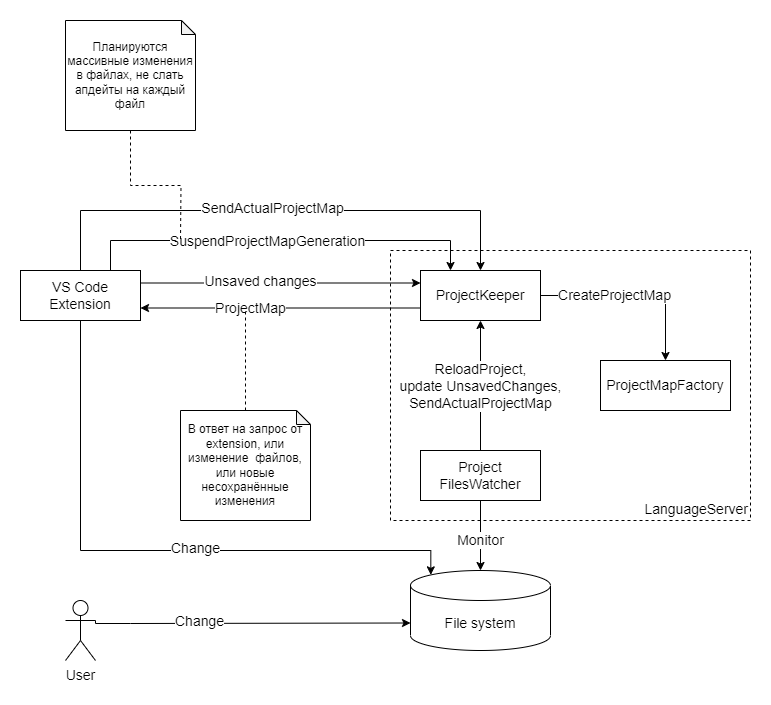

The diagram above was exported from draw.io. Its source (the exported page's mxGraphModel, read from the mxfile embedded in the PNG):
<mxGraphModel dx="1195" dy="1801" grid="1" gridSize="10" guides="1" tooltips="1" connect="1" arrows="1" fold="1" page="1" pageScale="1" pageWidth="850" pageHeight="1100" math="0" shadow="0">
  <root>
    <mxCell id="0" />
    <mxCell id="1" parent="0" />
    <mxCell id="VapDUICd6mzBCZcJKw8F-30" value="LanguageServer&lt;div style=&quot;font-size: 14px;&quot;&gt;&lt;/div&gt;" style="rounded=0;whiteSpace=wrap;html=1;dashed=1;verticalAlign=bottom;align=right;fontSize=14;" vertex="1" parent="1">
      <mxGeometry x="410" y="100" width="360" height="270" as="geometry" />
    </mxCell>
    <mxCell id="VapDUICd6mzBCZcJKw8F-8" style="edgeStyle=orthogonalEdgeStyle;rounded=0;orthogonalLoop=1;jettySize=auto;html=1;entryX=0.145;entryY=0;entryDx=0;entryDy=4.35;entryPerimeter=0;" edge="1" parent="1" source="VapDUICd6mzBCZcJKw8F-1" target="VapDUICd6mzBCZcJKw8F-6">
      <mxGeometry relative="1" as="geometry">
        <Array as="points">
          <mxPoint x="100" y="400" />
          <mxPoint x="450" y="400" />
        </Array>
      </mxGeometry>
    </mxCell>
    <mxCell id="VapDUICd6mzBCZcJKw8F-9" value="Change" style="edgeLabel;html=1;align=center;verticalAlign=middle;resizable=0;points=[];fontSize=14;" vertex="1" connectable="0" parent="VapDUICd6mzBCZcJKw8F-8">
      <mxGeometry x="0.1989" y="2" relative="1" as="geometry">
        <mxPoint x="-18" as="offset" />
      </mxGeometry>
    </mxCell>
    <mxCell id="VapDUICd6mzBCZcJKw8F-15" style="edgeStyle=orthogonalEdgeStyle;rounded=0;orthogonalLoop=1;jettySize=auto;html=1;entryX=0.5;entryY=0;entryDx=0;entryDy=0;exitX=0.5;exitY=0;exitDx=0;exitDy=0;" edge="1" parent="1" source="VapDUICd6mzBCZcJKw8F-1" target="VapDUICd6mzBCZcJKw8F-2">
      <mxGeometry relative="1" as="geometry">
        <Array as="points">
          <mxPoint x="100" y="60" />
          <mxPoint x="500" y="60" />
        </Array>
      </mxGeometry>
    </mxCell>
    <mxCell id="VapDUICd6mzBCZcJKw8F-16" value="SendActualProjectMap" style="edgeLabel;html=1;align=center;verticalAlign=middle;resizable=0;points=[];fontSize=14;" vertex="1" connectable="0" parent="VapDUICd6mzBCZcJKw8F-15">
      <mxGeometry x="0.0857" y="2" relative="1" as="geometry">
        <mxPoint x="-31" as="offset" />
      </mxGeometry>
    </mxCell>
    <mxCell id="VapDUICd6mzBCZcJKw8F-17" style="edgeStyle=orthogonalEdgeStyle;rounded=0;orthogonalLoop=1;jettySize=auto;html=1;exitX=0.75;exitY=0;exitDx=0;exitDy=0;entryX=0.25;entryY=0;entryDx=0;entryDy=0;" edge="1" parent="1" source="VapDUICd6mzBCZcJKw8F-1" target="VapDUICd6mzBCZcJKw8F-2">
      <mxGeometry relative="1" as="geometry">
        <Array as="points">
          <mxPoint x="130" y="90" />
          <mxPoint x="470" y="90" />
        </Array>
      </mxGeometry>
    </mxCell>
    <mxCell id="VapDUICd6mzBCZcJKw8F-18" value="SuspendProjectMapGeneration" style="edgeLabel;html=1;align=center;verticalAlign=middle;resizable=0;points=[];fontSize=14;" vertex="1" connectable="0" parent="VapDUICd6mzBCZcJKw8F-17">
      <mxGeometry x="-0.364" y="-2" relative="1" as="geometry">
        <mxPoint x="59" y="-1" as="offset" />
      </mxGeometry>
    </mxCell>
    <mxCell id="VapDUICd6mzBCZcJKw8F-22" style="edgeStyle=orthogonalEdgeStyle;rounded=0;orthogonalLoop=1;jettySize=auto;html=1;exitX=1;exitY=0.25;exitDx=0;exitDy=0;entryX=0;entryY=0.25;entryDx=0;entryDy=0;" edge="1" parent="1" source="VapDUICd6mzBCZcJKw8F-1" target="VapDUICd6mzBCZcJKw8F-2">
      <mxGeometry relative="1" as="geometry" />
    </mxCell>
    <mxCell id="VapDUICd6mzBCZcJKw8F-23" value="Unsaved changes" style="edgeLabel;html=1;align=center;verticalAlign=middle;resizable=0;points=[];fontSize=14;" vertex="1" connectable="0" parent="VapDUICd6mzBCZcJKw8F-22">
      <mxGeometry x="-0.2381" y="-1" relative="1" as="geometry">
        <mxPoint x="13" y="-3" as="offset" />
      </mxGeometry>
    </mxCell>
    <mxCell id="VapDUICd6mzBCZcJKw8F-1" value="VS Code Extension&lt;br style=&quot;font-size: 14px;&quot;&gt;" style="rounded=0;whiteSpace=wrap;html=1;fontSize=14;" vertex="1" parent="1">
      <mxGeometry x="40" y="120" width="120" height="50" as="geometry" />
    </mxCell>
    <mxCell id="VapDUICd6mzBCZcJKw8F-13" style="edgeStyle=orthogonalEdgeStyle;rounded=0;orthogonalLoop=1;jettySize=auto;html=1;entryX=0.5;entryY=0;entryDx=0;entryDy=0;" edge="1" parent="1" source="VapDUICd6mzBCZcJKw8F-2" target="VapDUICd6mzBCZcJKw8F-3">
      <mxGeometry relative="1" as="geometry">
        <Array as="points">
          <mxPoint x="685" y="145" />
        </Array>
      </mxGeometry>
    </mxCell>
    <mxCell id="VapDUICd6mzBCZcJKw8F-14" value="CreateProjectMap" style="edgeLabel;html=1;align=center;verticalAlign=middle;resizable=0;points=[];fontSize=14;" vertex="1" connectable="0" parent="VapDUICd6mzBCZcJKw8F-13">
      <mxGeometry x="-0.2182" y="2" relative="1" as="geometry">
        <mxPoint x="-1" y="2" as="offset" />
      </mxGeometry>
    </mxCell>
    <mxCell id="VapDUICd6mzBCZcJKw8F-24" style="edgeStyle=orthogonalEdgeStyle;rounded=0;orthogonalLoop=1;jettySize=auto;html=1;exitX=0;exitY=0.75;exitDx=0;exitDy=0;entryX=1;entryY=0.75;entryDx=0;entryDy=0;" edge="1" parent="1" source="VapDUICd6mzBCZcJKw8F-2" target="VapDUICd6mzBCZcJKw8F-1">
      <mxGeometry relative="1" as="geometry" />
    </mxCell>
    <mxCell id="VapDUICd6mzBCZcJKw8F-25" value="ProjectMap" style="edgeLabel;html=1;align=center;verticalAlign=middle;resizable=0;points=[];fontSize=14;" vertex="1" connectable="0" parent="VapDUICd6mzBCZcJKw8F-24">
      <mxGeometry x="0.3452" relative="1" as="geometry">
        <mxPoint x="18" as="offset" />
      </mxGeometry>
    </mxCell>
    <mxCell id="VapDUICd6mzBCZcJKw8F-2" value="ProjectKeeper" style="rounded=0;whiteSpace=wrap;html=1;fontSize=14;" vertex="1" parent="1">
      <mxGeometry x="440" y="120" width="120" height="50" as="geometry" />
    </mxCell>
    <mxCell id="VapDUICd6mzBCZcJKw8F-3" value="ProjectMapFactory" style="rounded=0;whiteSpace=wrap;html=1;fontSize=14;" vertex="1" parent="1">
      <mxGeometry x="620" y="210" width="130" height="50" as="geometry" />
    </mxCell>
    <mxCell id="VapDUICd6mzBCZcJKw8F-11" style="edgeStyle=orthogonalEdgeStyle;rounded=0;orthogonalLoop=1;jettySize=auto;html=1;entryX=0.5;entryY=0;entryDx=0;entryDy=0;entryPerimeter=0;" edge="1" parent="1" source="VapDUICd6mzBCZcJKw8F-4" target="VapDUICd6mzBCZcJKw8F-6">
      <mxGeometry relative="1" as="geometry" />
    </mxCell>
    <mxCell id="VapDUICd6mzBCZcJKw8F-12" value="Monitor" style="edgeLabel;html=1;align=center;verticalAlign=middle;resizable=0;points=[];fontSize=14;" vertex="1" connectable="0" parent="VapDUICd6mzBCZcJKw8F-11">
      <mxGeometry x="0.0333" y="2" relative="1" as="geometry">
        <mxPoint x="-2" y="4" as="offset" />
      </mxGeometry>
    </mxCell>
    <mxCell id="VapDUICd6mzBCZcJKw8F-28" style="edgeStyle=orthogonalEdgeStyle;rounded=0;orthogonalLoop=1;jettySize=auto;html=1;entryX=0.5;entryY=1;entryDx=0;entryDy=0;" edge="1" parent="1" source="VapDUICd6mzBCZcJKw8F-4" target="VapDUICd6mzBCZcJKw8F-2">
      <mxGeometry relative="1" as="geometry" />
    </mxCell>
    <mxCell id="VapDUICd6mzBCZcJKw8F-29" value="ReloadProject,&lt;br style=&quot;font-size: 14px;&quot;&gt;update UnsavedChanges,&lt;br style=&quot;font-size: 14px;&quot;&gt;SendActualProjectMap" style="edgeLabel;html=1;align=center;verticalAlign=middle;resizable=0;points=[];fontSize=14;" vertex="1" connectable="0" parent="VapDUICd6mzBCZcJKw8F-28">
      <mxGeometry x="-0.0103" relative="1" as="geometry">
        <mxPoint as="offset" />
      </mxGeometry>
    </mxCell>
    <mxCell id="VapDUICd6mzBCZcJKw8F-4" value="Project&lt;br style=&quot;font-size: 14px;&quot;&gt;FilesWatcher" style="rounded=0;whiteSpace=wrap;html=1;fontSize=14;" vertex="1" parent="1">
      <mxGeometry x="440" y="300" width="120" height="50" as="geometry" />
    </mxCell>
    <mxCell id="VapDUICd6mzBCZcJKw8F-7" style="edgeStyle=orthogonalEdgeStyle;rounded=0;orthogonalLoop=1;jettySize=auto;html=1;entryX=0;entryY=0;entryDx=0;entryDy=52.5;entryPerimeter=0;exitX=1;exitY=0.3333333333333333;exitDx=0;exitDy=0;exitPerimeter=0;" edge="1" parent="1" source="VapDUICd6mzBCZcJKw8F-5" target="VapDUICd6mzBCZcJKw8F-6">
      <mxGeometry relative="1" as="geometry">
        <Array as="points">
          <mxPoint x="115" y="473" />
          <mxPoint x="150" y="473" />
        </Array>
      </mxGeometry>
    </mxCell>
    <mxCell id="VapDUICd6mzBCZcJKw8F-10" value="Change" style="edgeLabel;html=1;align=center;verticalAlign=middle;resizable=0;points=[];fontSize=14;" vertex="1" connectable="0" parent="VapDUICd6mzBCZcJKw8F-7">
      <mxGeometry x="0.3504" y="2" relative="1" as="geometry">
        <mxPoint x="-108" as="offset" />
      </mxGeometry>
    </mxCell>
    <mxCell id="VapDUICd6mzBCZcJKw8F-5" value="User" style="shape=umlActor;verticalLabelPosition=bottom;verticalAlign=top;html=1;outlineConnect=0;fontSize=14;" vertex="1" parent="1">
      <mxGeometry x="85" y="450" width="30" height="60" as="geometry" />
    </mxCell>
    <mxCell id="VapDUICd6mzBCZcJKw8F-6" value="File system" style="shape=cylinder3;whiteSpace=wrap;html=1;boundedLbl=1;backgroundOutline=1;size=15;fontSize=14;" vertex="1" parent="1">
      <mxGeometry x="430" y="420" width="140" height="80" as="geometry" />
    </mxCell>
    <mxCell id="VapDUICd6mzBCZcJKw8F-21" style="edgeStyle=orthogonalEdgeStyle;rounded=0;orthogonalLoop=1;jettySize=auto;html=1;exitX=0.5;exitY=1;exitDx=0;exitDy=0;exitPerimeter=0;endArrow=none;endFill=0;dashed=1;" edge="1" parent="1" source="VapDUICd6mzBCZcJKw8F-20">
      <mxGeometry relative="1" as="geometry">
        <mxPoint x="200" y="90" as="targetPoint" />
      </mxGeometry>
    </mxCell>
    <mxCell id="VapDUICd6mzBCZcJKw8F-20" value="Планируются массивные изменения в файлах, не слать апдейты на каждый файл" style="shape=note;whiteSpace=wrap;html=1;backgroundOutline=1;darkOpacity=0.05;size=14;" vertex="1" parent="1">
      <mxGeometry x="85" y="-130" width="130" height="110" as="geometry" />
    </mxCell>
    <mxCell id="VapDUICd6mzBCZcJKw8F-27" style="edgeStyle=orthogonalEdgeStyle;rounded=0;orthogonalLoop=1;jettySize=auto;html=1;endArrow=none;endFill=0;dashed=1;" edge="1" parent="1" source="VapDUICd6mzBCZcJKw8F-26">
      <mxGeometry relative="1" as="geometry">
        <mxPoint x="265" y="160" as="targetPoint" />
      </mxGeometry>
    </mxCell>
    <mxCell id="VapDUICd6mzBCZcJKw8F-26" value="В ответ на запрос от extension, или изменение&amp;nbsp; файлов, или новые несохранённые изменения" style="shape=note;whiteSpace=wrap;html=1;backgroundOutline=1;darkOpacity=0.05;size=14;" vertex="1" parent="1">
      <mxGeometry x="200" y="260" width="130" height="110" as="geometry" />
    </mxCell>
  </root>
</mxGraphModel>